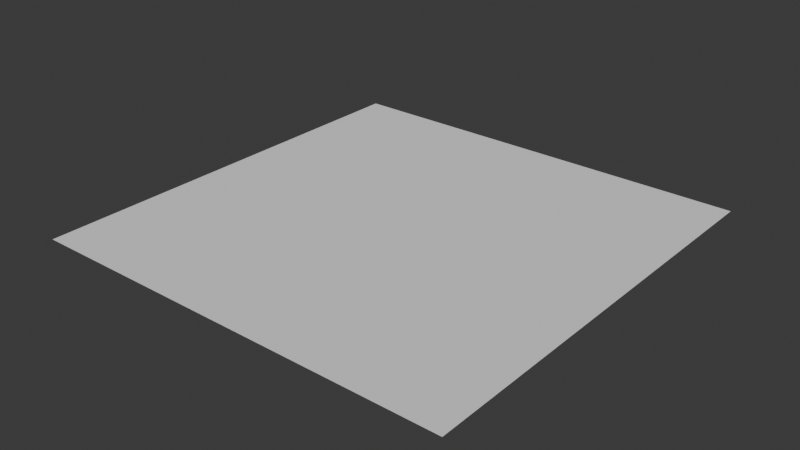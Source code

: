 # Source: Convention.blend  (saved by Blender 5.0.118; exported with 4.5.12 LTS)
import bpy
from mathutils import Matrix  # noqa: F401  (used for matrix-valued properties, if any)

bpy.ops.wm.read_factory_settings(use_empty=True)
scene = bpy.context.scene
scene.name = 'Scene'

# ---- collections
col_collection = bpy.data.collections.new('Collection'); scene.collection.children.link(col_collection)

# ---- world
world_world = bpy.data.worlds.new('World'); scene.world = world_world
world_world.use_nodes = True; world_world.node_tree.nodes.clear()
_N = world_world.node_tree.nodes; _L = world_world.node_tree.links
n0 = _N.new('ShaderNodeOutputWorld'); n0.name = 'World Output'; n0.location = (200, 100)
n1 = _N.new('ShaderNodeBackground'); n1.name = 'Background'; n1.location = (-200, 100)
n1.inputs[0].default_value = (0.05088, 0.05088, 0.05088, 1.0)
_L.new(n1.outputs[0], n0.inputs[0])
n0.is_active_output = True
world_world.color = (0.05088, 0.05088, 0.05088)
world_world.sun_shadow_jitter_overblur = 0.0

# ---- meshes
me_plane = bpy.data.meshes.new('Plane')
me_plane.from_pydata([(-1.0, -1.0, 0.0), (1.0, -1.0, 0.0), (-1.0, 1.0, 0.0), (1.0, 1.0, 0.0)], [], [(0, 1, 3, 2)])
_uv = me_plane.uv_layers.new(name='UVMap')
_uv.uv.foreach_set('vector', [0.0, 0.0, 1.0, 0.0, 1.0, 1.0, 0.0, 1.0])
me_plane.update()
me_circle = bpy.data.meshes.new('Circle')
me_circle.from_pydata([(0.0, 1.0, 0.0), (-0.1951, 0.9808, 0.0), (-0.3827, 0.9239, 0.0), (-0.5556, 0.8315, 0.0), (-0.7071, 0.7071, 0.0), (-0.8315, 0.5556, 0.0), (-0.9239, 0.3827, 0.0), (-0.9808, 0.1951, 0.0), (-1.0, 0.0, 0.0), (-0.9808, -0.1951, 0.0), (-0.9239, -0.3827, 0.0), (-0.8315, -0.5556, 0.0), (-0.7071, -0.7071, 0.0), (-0.5556, -0.8315, 0.0), (-0.3827, -0.9239, 0.0), (-0.1951, -0.9808, 0.0), (0.0, -1.0, 0.0), (0.1951, -0.9808, 0.0), (0.3827, -0.9239, 0.0), (0.5556, -0.8315, 0.0), (0.7071, -0.7071, 0.0), (0.8315, -0.5556, 0.0), (0.9239, -0.3827, 0.0), (0.9808, -0.1951, 0.0), (1.0, 0.0, 0.0), (0.9808, 0.1951, 0.0), (0.9239, 0.3827, 0.0), (0.8315, 0.5556, 0.0), (0.7071, 0.7071, 0.0), (0.5556, 0.8315, 0.0), (0.3827, 0.9239, 0.0), (0.1951, 0.9808, 0.0)], [(1, 0), (2, 1), (3, 2), (4, 3), (5, 4), (6, 5), (7, 6), (8, 7), (9, 8), (10, 9), (11, 10), (12, 11), (13, 12), (14, 13), (15, 14), (16, 15), (17, 16), (18, 17), (19, 18), (20, 19), (21, 20), (22, 21), (23, 22), (24, 23), (25, 24), (26, 25), (27, 26), (28, 27), (29, 28), (30, 29), (31, 30), (0, 31)], [])
_uv = me_circle.uv_layers.new(name='UVMap')
_uv.uv.foreach_set('vector', [])
me_circle.update()
me_plane_001 = bpy.data.meshes.new('Plane.001')
me_plane_001.from_pydata([(-1.062, -6.48, 0.0), (-7.485, -4.123, 0.0), (7.658, 1.593, 0.0), (5.419, -3.593, 0.0), (3.769, 6.66, 0.0), (-3.773, 7.779, 0.0), (-5.894, 4.657, 0.0)], [(2, 4), (1, 0), (0, 3), (3, 2), (4, 5), (5, 6)], [])
_uv = me_plane_001.uv_layers.new(name='UVMap')
_uv.uv.foreach_set('vector', [])
me_plane_001.update()
me_plane_002 = bpy.data.meshes.new('Plane.002')
me_plane_002.from_pydata([(2.241, -8.955, 0.0), (-3.357, -6.539, 0.0), (-4.594, -1.53, 0.0), (-3.357, 1.887, 0.0), (-4.064, 5.776, 0.0), (1.946, 6.189, 0.0), (8.487, 3.301, 0.0), (8.428, -3.475, 0.0), (4.244, -5.007, 0.0)], [(0, 1), (1, 2), (2, 3), (3, 4), (4, 5), (5, 6), (6, 7), (7, 8)], [])
_uv = me_plane_002.uv_layers.new(name='UVMap')
_uv.uv.foreach_set('vector', [])
me_plane_002.update()
me_plane_003 = bpy.data.meshes.new('Plane.003')
me_plane_003.from_pydata([(2.237, 5.187, 0.0), (2.178, -0.5875, 0.0), (-1.769, -4.653, 0.0), (-6.719, -4.123, 0.0), (-7.426, 2.3, 0.0), (-1.769, 6.483, 0.0), (4.83, 7.485, 0.0), (9.249, -1.412, 0.0), (6.892, -5.596, 0.0), (5.066, -3.357, 0.0)], [(0, 1), (1, 2), (2, 3), (3, 4), (4, 5), (5, 6), (6, 7), (7, 8), (8, 9)], [])
_uv = me_plane_003.uv_layers.new(name='UVMap')
_uv.uv.foreach_set('vector', [])
me_plane_003.update()
me_plane_004 = bpy.data.meshes.new('Plane.004')
me_plane_004.from_pydata([(-8.074, 3.184, 0.0), (-9.076, -2.414, 0.0), (9.072, -1.53, 0.0), (3.652, 4.539, 0.0), (-4.244, -7.835, 0.0), (-7.426, -3.652, 0.0), (-7.308, -3.003, 0.0), (-7.308, -3.003, 0.0)], [(2, 4), (1, 0), (0, 3), (3, 2), (4, 5), (5, 6), (6, 7)], [])
_uv = me_plane_004.uv_layers.new(name='UVMap')
_uv.uv.foreach_set('vector', [])
me_plane_004.update()
me_plane_005 = bpy.data.meshes.new('Plane.005')
me_plane_005.from_pydata([(-8.428, -0.4108, 0.0), (-6.13, -7.599, 0.0), (-2.182, -2.355, 0.0), (-5.423, 7.013, 0.0), (1.412, 6.012, 0.0), (1.412, 6.012, 0.0)], [(2, 4), (1, 0), (0, 3), (3, 2), (4, 5)], [])
_uv = me_plane_005.uv_layers.new(name='UVMap')
_uv.uv.foreach_set('vector', [])
me_plane_005.update()
me_plane_006 = bpy.data.meshes.new('Plane.006')
me_plane_006.from_pydata([(9.19, 1.357, 0.0), (7.481, 5.481, 0.0), (1.177, -3.121, 0.0), (2.473, 2.653, 0.0), (-5.54, -6.126, 0.0), (-7.072, 1.416, 0.0), (-6.778, 5.953, 0.0), (0.6465, 9.488, 0.0), (4.3, 5.01, 0.0), (-3.478, 2.594, 0.0), (5.125, -0.1162, 0.0), (3.652, -2.296, 0.0), (3.298, -2.768, 0.0)], [(2, 4), (1, 0), (0, 3), (3, 2), (4, 5), (5, 6), (6, 7), (7, 8), (8, 9), (9, 10), (10, 11), (11, 12)], [])
_uv = me_plane_006.uv_layers.new(name='UVMap')
_uv.uv.foreach_set('vector', [])
me_plane_006.update()
me_plane_007 = bpy.data.meshes.new('Plane.007')
me_plane_007.from_pydata([(-8.837, -3.062, 0.0), (-4.418, -0.4108, 0.0), (7.721, -4.594, 0.0), (2.535, -1.059, 0.0), (8.958, 2.064, 0.0), (2.005, 5.717, 0.0), (-5.419, 5.246, 0.0), (-6.362, -5.242, 0.0), (1.534, -7.835, 0.0), (8.074, -6.067, 0.0), (8.074, -6.067, 0.0)], [(2, 4), (0, 1), (1, 3), (3, 2), (4, 5), (5, 6), (6, 7), (7, 8), (8, 9), (9, 10)], [])
_uv = me_plane_007.uv_layers.new(name='UVMap')
_uv.uv.foreach_set('vector', [])
me_plane_007.update()
me_plane_008 = bpy.data.meshes.new('Plane.008')
me_plane_008.from_pydata([(-3.184, -0.1751, 0.0), (-1.298, -9.131, 0.0), (3.062, 4.833, 0.0), (-6.189, 4.539, 0.0), (7.894, 2.889, 0.0), (-0.001687, -4.476, 0.0), (-2.064, 2.889, 0.0), (0.5286, 8.545, 0.0), (-7.838, -3.769, 0.0), (2.532, -8.012, 0.0), (4.771, -4.83, 0.0), (7.776, -6.598, 0.0), (7.894, -6.303, 0.0), (7.364, -5.419, 0.0)], [(2, 4), (1, 0), (0, 3), (3, 2), (4, 5), (5, 6), (6, 7), (7, 8), (8, 9), (9, 10), (10, 11), (11, 12), (12, 13)], [])
_uv = me_plane_008.uv_layers.new(name='UVMap')
_uv.uv.foreach_set('vector', [])
me_plane_008.update()
me_plane_009 = bpy.data.meshes.new('Plane.009')
me_plane_009.from_pydata([(-6.306, 1.946, 0.0), (3.357, -8.896, 0.0), (7.128, 5.953, 0.0), (-1.946, 9.076, 0.0), (9.721, -1.295, 0.0), (2.061, -2.178, 0.0), (-3.125, -8.719, 0.0), (-2.241, 1.946, 0.0), (2.827, 2.123, 0.0)], [(2, 4), (1, 0), (0, 3), (3, 2), (4, 5), (5, 6), (6, 7), (7, 8)], [])
_uv = me_plane_009.uv_layers.new(name='UVMap')
_uv.uv.foreach_set('vector', [])
me_plane_009.update()
me_plane_010 = bpy.data.meshes.new('Plane.010')
me_plane_010.from_pydata([(2.65, 9.311, 0.0), (1.177, 2.476, 0.0), (-3.066, 1.357, 0.0), (-0.532, -3.534, 0.0), (7.717, -3.062, 0.0), (7.246, -5.36, 0.0), (7.246, -5.36, 0.0)], [(0, 1), (1, 2), (2, 3), (3, 4), (4, 5), (5, 6)], [])
_uv = me_plane_010.uv_layers.new(name='UVMap')
_uv.uv.foreach_set('vector', [])
me_plane_010.update()
me_plane_011 = bpy.data.meshes.new('Plane.011')
me_plane_011.from_pydata([(9.249, 0.7088, 0.0), (5.714, -0.5286, 0.0), (2.12, -6.774, 0.0), (-2.948, -6.657, 0.0), (-4.951, 0.06061, 0.0), (-3.655, 7.308, 0.0), (4.182, 1.357, 0.0), (4.182, 1.357, 0.0)], [(0, 1), (1, 2), (2, 3), (3, 4), (4, 5), (5, 6), (6, 7)], [])
_uv = me_plane_011.uv_layers.new(name='UVMap')
_uv.uv.foreach_set('vector', [])
me_plane_011.update()
me_plane_012 = bpy.data.meshes.new('Plane.012')
me_plane_012.from_pydata([(1.707, 2.005, 0.0), (9.544, 0.3552, 0.0), (-5.776, 2.712, 0.0), (-2.535, 5.187, 0.0), (-5.187, -4.712, 0.0), (1.648, -7.187, 0.0), (7.481, -0.4108, 0.0), (7.658, 3.891, 0.0), (7.658, 3.891, 0.0)], [(2, 4), (1, 0), (0, 3), (3, 2), (4, 5), (5, 6), (6, 7), (7, 8)], [])
_uv = me_plane_012.uv_layers.new(name='UVMap')
_uv.uv.foreach_set('vector', [])
me_plane_012.update()
me_plane_013 = bpy.data.meshes.new('Plane.013')
me_plane_013.from_pydata([(6.601, 6.542, 0.0), (5.54, 1.357, 0.0), (-5.242, -3.121, 0.0), (0.8855, -5.773, 0.0), (-6.244, 3.36, 0.0), (1.946, 6.66, 0.0), (6.896, -1.825, 0.0), (-2.827, -4.535, 0.0), (-3.652, 2.653, 0.0), (4.067, 1.652, 0.0), (5.481, 6.483, 0.0)], [(2, 4), (0, 1), (1, 3), (3, 2), (4, 5), (5, 6), (6, 7), (7, 8), (8, 9), (9, 10)], [])
_uv = me_plane_013.uv_layers.new(name='UVMap')
_uv.uv.foreach_set('vector', [])
me_plane_013.update()
me_plane_014 = bpy.data.meshes.new('Plane.014')
me_plane_014.from_pydata([(1.534, 2.064, 0.0), (-3.828, 1.887, 0.0), (-1.884, -7.658, 0.0), (3.655, -6.774, 0.0), (8.428, -1.177, 0.0), (6.955, 3.95, 0.0), (-0.2929, -4.005, 0.0), (-1.177, 2.123, 0.0), (4.362, 0.9445, 0.0), (4.362, 0.9445, 0.0), (4.126, 7.897, 0.0), (4.126, 7.897, 0.0), (-6.774, 5.658, 0.0), (-6.774, 5.658, 0.0), (-6.657, -6.126, 0.0), (0.8266, -9.426, 0.0), (2.123, -9.249, 0.0)], [(0, 1), (1, 2), (2, 3), (3, 4), (4, 5), (5, 6), (6, 7), (7, 8), (8, 9), (9, 10), (10, 11), (11, 12), (12, 13), (13, 14), (14, 15), (15, 16)], [])
_uv = me_plane_014.uv_layers.new(name='UVMap')
_uv.uv.foreach_set('vector', [])
me_plane_014.update()
me_plane_015 = bpy.data.meshes.new('Plane.015')
me_plane_015.from_pydata([(4.3, -0.3519, 0.0), (5.301, 3.125, 0.0), (-1.062, -2.944, 0.0), (-2.123, 5.953, 0.0), (6.185, -1.412, 0.0), (6.716, -5.007, 0.0), (-4.303, -6.892, 0.0), (-8.487, -2.944, 0.0), (-7.956, 4.716, 0.0), (2.591, 3.655, 0.0), (2.473, -4.889, 0.0), (-5.481, 0.7677, 0.0), (2.178, 6.955, 0.0), (2.178, 6.955, 0.0)], [(2, 4), (1, 0), (0, 3), (3, 2), (4, 5), (5, 6), (6, 7), (7, 8), (8, 9), (9, 10), (10, 11), (11, 12), (12, 13)], [])
_uv = me_plane_015.uv_layers.new(name='UVMap')
_uv.uv.foreach_set('vector', [])
me_plane_015.update()
me_plane_016 = bpy.data.meshes.new('Plane.016')
me_plane_016.from_pydata([(-4.067, -1.825, 0.0), (0.8822, 3.419, 0.0), (2.355, 8.426, 0.0), (-7.719, 2.947, 0.0), (2.944, -4.476, 0.0), (-7.248, -5.183, 0.0), (-12.08, 3.949, 0.0), (-4.126, 7.13, 0.0), (-1.239, -0.3519, 0.0), (-1.239, -0.3519, 0.0), (0.7643, 10.72, 0.0), (5.006, -1.471, 0.0), (5.006, -1.471, 0.0)], [(2, 4), (1, 0), (0, 3), (3, 2), (4, 5), (5, 6), (6, 7), (7, 8), (8, 9), (9, 10), (10, 11), (11, 12)], [])
_uv = me_plane_016.uv_layers.new(name='UVMap')
_uv.uv.foreach_set('vector', [])
me_plane_016.update()
me_plane_017 = bpy.data.meshes.new('Plane.017')
me_plane_017.from_pydata([(-1.0, -1.0, 0.0), (1.0, -1.0, 0.0), (-1.0, 1.0, 0.0), (1.0, 1.0, 0.0)], [], [(0, 1, 3, 2)])
_uv = me_plane_017.uv_layers.new(name='UVMap')
_uv.uv.foreach_set('vector', [0.0, 0.0, 1.0, 0.0, 1.0, 1.0, 0.0, 1.0])
me_plane_017.update()
me_plane_018 = bpy.data.meshes.new('Plane.018')
me_plane_018.from_pydata([(-4.833, 1.18, 0.0), (-4.538, 10.72, 0.0), (3.651, 3.654, 0.0), (-1.533, -4.122, 0.0), (-10.08, 7.13, 0.0), (-10.08, 7.13, 0.0), (1.707, 1.592, 0.0), (-5.775, -4.653, 0.0), (-12.37, -0.6465, 0.0), (-11.84, 7.189, 0.0), (-11.84, 7.189, 0.0), (-11.84, 7.189, 0.0), (2.591, -0.7643, 0.0), (2.591, -0.7643, 0.0), (1.353, 8.839, 0.0), (1.353, 8.839, 0.0), (-8.603, 11.61, 0.0), (-8.603, 11.61, 0.0), (-4.067, -4.535, 0.0), (-4.067, -4.535, 0.0), (-3.536, 8.25, 0.0), (0.1752, 5.539, 0.0)], [(2, 4), (1, 0), (0, 3), (3, 2), (4, 5), (5, 6), (6, 7), (7, 8), (8, 9), (9, 10), (10, 11), (11, 12), (12, 13), (13, 14), (14, 15), (15, 16), (16, 17), (17, 18), (18, 19), (19, 20), (20, 21)], [])
_uv = me_plane_018.uv_layers.new(name='UVMap')
_uv.uv.foreach_set('vector', [])
me_plane_018.update()
me_plane_019 = bpy.data.meshes.new('Plane.019')
me_plane_019.from_pydata([(-9.428, 8.898, 0.0), (-9.133, -2.532, 0.0), (-8.308, -1.118, 0.0), (0.293, 4.715, 0.0), (-5.068, 10.96, 0.0), (-5.068, 10.96, 0.0), (-0.2961, -4.122, 0.0), (-10.02, -3.828, 0.0), (1.0, 8.839, 0.0), (3.415, -0.05737, 0.0), (-6.6, 8.839, 0.0), (-1.239, -2.178, 0.0), (-12.96, -0.9411, 0.0), (-12.49, 9.192, 0.0), (-1.533, -5.419, 0.0), (-0.7085, 10.49, 0.0), (3.474, 2.888, 0.0)], [(2, 4), (1, 0), (0, 3), (3, 2), (4, 5), (5, 6), (6, 7), (7, 8), (8, 9), (9, 10), (10, 11), (11, 12), (12, 13), (13, 14), (14, 15), (15, 16)], [])
_uv = me_plane_019.uv_layers.new(name='UVMap')
_uv.uv.foreach_set('vector', [])
me_plane_019.update()
me_plane_020 = bpy.data.meshes.new('Plane.020')
me_plane_020.from_pydata([(-7.66, 9.074, 0.0), (-6.188, -1.53, 0.0), (1.412, 7.896, 0.0), (-1.651, -3.474, 0.0), (-11.67, 0.2961, 0.0), (-4.126, -5.301, 0.0), (-10.08, 7.837, 0.0), (0.8233, -2.709, 0.0), (3.357, 8.073, 0.0), (-11.25, 0.7085, 0.0), (-4.42, 9.487, 0.0), (-4.302, -2.002, 0.0), (-10.9, -3.18, 0.0), (1.825, 4.891, 0.0), (-10.84, 7.307, 0.0)], [(2, 4), (1, 0), (0, 3), (3, 2), (4, 5), (5, 6), (6, 7), (7, 8), (8, 9), (9, 10), (10, 11), (11, 12), (12, 13), (13, 14)], [])
_uv = me_plane_020.uv_layers.new(name='UVMap')
_uv.uv.foreach_set('vector', [])
me_plane_020.update()
me_plane_021 = bpy.data.meshes.new('Plane.021')
me_plane_021.from_pydata([(-9.605, 10.96, 0.0), (-9.899, -0.4109, 0.0), (-12.14, 2.594, 0.0), (4.299, 5.363, 0.0), (-5.245, -5.419, 0.0), (-0.7085, 11.84, 0.0), (3.946, 0.2961, 0.0), (-11.31, -0.2341, 0.0), (2.355, 6.482, 0.0), (-7.601, 12.37, 0.0), (-13.91, 1.769, 0.0), (-8.132, -5.419, 0.0), (1.766, 9.84, 0.0), (0.5876, -4.24, 0.0), (-10.72, 5.893, 0.0), (3.651, 7.248, 0.0)], [(2, 4), (1, 0), (0, 3), (3, 2), (4, 5), (5, 6), (6, 7), (7, 8), (8, 9), (9, 10), (10, 11), (11, 12), (12, 13), (13, 14), (14, 15)], [])
_uv = me_plane_021.uv_layers.new(name='UVMap')
_uv.uv.foreach_set('vector', [])
me_plane_021.update()
me_plane_022 = bpy.data.meshes.new('Plane.022')
me_plane_022.from_pydata([(-9.958, 0.4139, 0.0), (1.0, -1.0, 0.0), (-2.712, 12.67, 0.0), (4.535, 5.304, 0.0), (-6.364, -5.89, 0.0), (-14.14, 3.301, 0.0), (-4.126, 11.61, 0.0), (-9.84, 0.06046, 0.0), (0.6465, -3.357, 0.0), (1.648, 7.837, 0.0), (-9.192, -0.5876, 0.0), (1.118, 11.08, 0.0), (-3.536, -5.419, 0.0), (-5.363, 10.25, 0.0), (-11.43, 0.5907, 0.0), (-0.2961, -3.062, 0.0), (-1.121, 9.487, 0.0), (-5.127, -2.709, 0.0), (-4.126, 12.26, 0.0), (3.298, 0.9442, 0.0), (-10.72, -4.005, 0.0), (-12.73, 8.25, 0.0), (-2.005, -5.065, 0.0)], [(1, 0), (0, 2), (2, 3), (3, 4), (4, 5), (5, 6), (6, 7), (7, 8), (8, 9), (9, 10), (10, 11), (11, 12), (12, 13), (13, 14), (14, 15), (15, 16), (16, 17), (17, 18), (18, 19), (19, 20), (20, 21), (21, 22)], [])
_uv = me_plane_022.uv_layers.new(name='UVMap')
_uv.uv.foreach_set('vector', [])
me_plane_022.update()

# ---- curves / text
cu_plane_001 = bpy.data.curves.new('Plane.001', 'CURVE')
cu_plane_001.dimensions = '3D'
_sp = cu_plane_001.splines.new('POLY'); _sp.points.add(6)
_sp.points.foreach_set('co', [-2.263, 4.567, 0.0, 0.0, -0.2269, 4.103, 0.0, 0.0, 1.886, 2.763, 0.0, 0.0, 2.995, -0.6907, 0.0, 0.0, 0.9844, -0.9227, 0.0, 0.0, -2.366, -0.02069, 0.0, 0.0, -3.783, 2.35, 0.0, 0.0])
_sp.order_v = 0
_sp.resolution_v = 0
_sp.use_endpoint_u = True
_sp.use_smooth = False
cu_plane_001.fill_mode = 'FULL'
cu_plane_002 = bpy.data.curves.new('Plane.002', 'CURVE')
cu_plane_002.dimensions = '3D'
_sp = cu_plane_002.splines.new('POLY'); _sp.points.add(7)
_sp.points.foreach_set('co', [1.0, -1.0, 0.0, 0.0, -3.714, -1.295, 0.0, 0.0, -5.894, 4.008, 0.0, 0.0, 0.4697, 3.655, 0.0, 0.0, 4.889, -3.298, 0.0, 0.0, 7.894, -7.658, 0.0, 0.0, 4.889, -8.071, 0.0, 0.0, 4.241, -10.25, 0.0, 0.0])
_sp.order_v = 0
_sp.resolution_v = 0
_sp.use_endpoint_u = True
_sp.use_smooth = False
cu_plane_002.fill_mode = 'FULL'
cu_plane_003 = bpy.data.curves.new('Plane.003', 'CURVE')
cu_plane_003.dimensions = '3D'
_sp = cu_plane_003.splines.new('POLY'); _sp.points.add(7)
_sp.points.foreach_set('co', [-7.187, 3.419, 0.0, 0.0, -4.948, -2.414, 0.0, 0.0, -1.177, -7.953, 0.0, 0.0, 6.012, -6.951, 0.0, 0.0, 8.192, -1.295, 0.0, 0.0, 5.128, 5.187, 0.0, 0.0, -2.178, 7.956, 0.0, 0.0, -3.062, 7.662, 0.0, 0.0])
_sp.order_v = 0
_sp.resolution_v = 0
_sp.use_endpoint_u = True
_sp.use_smooth = False
cu_plane_003.fill_mode = 'FULL'
cu_plane_006 = bpy.data.curves.new('Plane.006', 'CURVE')
cu_plane_006.dimensions = '3D'
_sp = cu_plane_006.splines.new('POLY'); _sp.points.add(5)
_sp.points.foreach_set('co', [-8.424, -1.118, 0.0, 0.0, -4.653, -4.889, 0.0, 0.0, 3.419, -6.126, 0.0, 0.0, 4.421, -0.1751, 0.0, 0.0, 6.601, 5.246, 0.0, 0.0, 3.655, 8.192, 0.0, 0.0])
_sp.order_v = 0
_sp.resolution_v = 0
_sp.use_endpoint_u = True
_sp.use_smooth = False
cu_plane_006.fill_mode = 'FULL'
cu_plane_007 = bpy.data.curves.new('Plane.007', 'CURVE')
cu_plane_007.dimensions = '3D'
_sp = cu_plane_007.splines.new('POLY'); _sp.points.add(5)
_sp.points.foreach_set('co', [2.296, 8.369, 0.0, 0.0, 3.887, 2.653, 0.0, 0.0, 8.483, -3.062, 0.0, 0.0, 0.4697, -8.954, 0.0, 0.0, -7.072, -5.419, 0.0, 0.0, -7.249, -5.125, 0.0, 0.0])
_sp.order_v = 0
_sp.resolution_v = 0
_sp.use_endpoint_u = True
_sp.use_smooth = False
cu_plane_007.fill_mode = 'FULL'
cu_plane_008 = bpy.data.curves.new('Plane.008', 'CURVE')
cu_plane_008.dimensions = '3D'
_sp = cu_plane_008.splines.new('POLY'); _sp.points.add(5)
_sp.points.foreach_set('co', [3.887, -8.483, 0.0, 0.0, -0.5909, -3.593, 0.0, 0.0, -1.651, 2.594, 0.0, 0.0, -0.2374, 6.837, 0.0, 0.0, -0.2963, 6.954, 0.0, 0.0, -0.0606, 8.428, 0.0, 0.0])
_sp.order_v = 0
_sp.resolution_v = 0
_sp.use_endpoint_u = True
_sp.use_smooth = False
cu_plane_008.fill_mode = 'FULL'
cu_plane_009 = bpy.data.curves.new('Plane.009', 'CURVE')
cu_plane_009.dimensions = '3D'
_sp = cu_plane_009.splines.new('POLY'); _sp.points.add(3)
_sp.points.foreach_set('co', [-4.274, 2.36, -0.5909, 0.0, 1.97, -2.741, 0.3151, 0.0, 9.921, -4.856, 0.7287, 0.0, 10.41, -5.243, 0.7977, 0.0])
_sp.order_v = 0
_sp.resolution_v = 0
_sp.use_endpoint_u = True
_sp.use_smooth = False
cu_plane_009.fill_mode = 'FULL'

# ---- objects
ob_plane = bpy.data.objects.new('Plane', me_plane)
ob_circle = bpy.data.objects.new('Circle', me_circle)
ob_plane_001 = bpy.data.objects.new('Plane.001', cu_plane_001)
ob_plane_002 = bpy.data.objects.new('Plane.002', cu_plane_002)
ob_plane_003 = bpy.data.objects.new('Plane.003', cu_plane_003)
ob_plane_006 = bpy.data.objects.new('Plane.006', cu_plane_006)
ob_plane_007 = bpy.data.objects.new('Plane.007', cu_plane_007)
ob_plane_008 = bpy.data.objects.new('Plane.008', cu_plane_008)
ob_plane_009 = bpy.data.objects.new('Plane.009', cu_plane_009)
ob_plane_005 = bpy.data.objects.new('Plane.005', me_plane_001)
ob_plane_010 = bpy.data.objects.new('Plane.010', me_plane_002)
ob_plane_011 = bpy.data.objects.new('Plane.011', me_plane_003)
ob_plane_012 = bpy.data.objects.new('Plane.012', me_plane_004)
ob_plane_013 = bpy.data.objects.new('Plane.013', me_plane_005)
ob_plane_014 = bpy.data.objects.new('Plane.014', me_plane_006)
ob_plane_015 = bpy.data.objects.new('Plane.015', me_plane_007)
ob_plane_016 = bpy.data.objects.new('Plane.016', me_plane_008)
ob_plane_017 = bpy.data.objects.new('Plane.017', me_plane_009)
ob_plane_018 = bpy.data.objects.new('Plane.018', me_plane_010)
ob_plane_019 = bpy.data.objects.new('Plane.019', me_plane_011)
ob_plane_020 = bpy.data.objects.new('Plane.020', me_plane_012)
ob_plane_021 = bpy.data.objects.new('Plane.021', me_plane_013)
ob_plane_022 = bpy.data.objects.new('Plane.022', me_plane_014)
ob_plane_023 = bpy.data.objects.new('Plane.023', me_plane_015)
ob_plane_004 = bpy.data.objects.new('Plane.004', me_plane_016)
ob_plane_024 = bpy.data.objects.new('Plane.024', me_plane_017)
ob_plane_025 = bpy.data.objects.new('Plane.025', me_plane_018)
ob_plane_026 = bpy.data.objects.new('Plane.026', me_plane_019)
ob_plane_027 = bpy.data.objects.new('Plane.027', me_plane_020)
ob_plane_028 = bpy.data.objects.new('Plane.028', me_plane_021)
ob_plane_029 = bpy.data.objects.new('Plane.029', me_plane_022)

# ---- transforms, parenting, visibility, modifiers, constraints
ob_plane.location = (0.0, 0.0, 0.0)
ob_plane.scale = (15.0, 15.0, 1.0)
ob_plane.hide_select = True
ob_circle.location = (0.0, 0.0, 0.0)
ob_circle.scale = (10.0, 10.0, 1.0)
ob_circle.hide_select = True
ob_plane_001.location = (0.1178, -3.3, 0.0)
ob_plane_001.scale = (2.286, 2.286, 2.286)
ob_plane_002.location = (0.0, 0.0, 0.0)
ob_plane_003.location = (0.0, 0.0, 0.0)
ob_plane_006.location = (0.0, 0.0, 0.0)
ob_plane_007.location = (0.0, 0.0, 0.0)
ob_plane_008.location = (0.0, 0.0, 0.0)
ob_plane_009.location = (0.0, 0.0, 0.0)
ob_plane_005.location = (0.0, 0.0, 0.0)
ob_plane_010.location = (0.0, 0.0, 0.0)
ob_plane_011.location = (0.0, 0.0, 0.0)
ob_plane_012.location = (0.0, 0.0, 0.0)
ob_plane_013.location = (0.0, 0.0, 0.0)
ob_plane_014.location = (0.0, 0.0, 0.0)
ob_plane_015.location = (0.0, 0.0, 0.0)
ob_plane_016.location = (0.0, 0.0, 0.0)
ob_plane_017.location = (0.0, 0.0, 0.0)
ob_plane_018.location = (0.0, 0.0, 0.0)
ob_plane_019.location = (0.0, 0.0, 0.0)
ob_plane_020.location = (0.0, 0.0, 0.0)
ob_plane_021.location = (0.0, 0.0, 0.0)
ob_plane_022.location = (0.0, 0.0, 0.0)
ob_plane_023.location = (0.0, 0.0, 0.0)
ob_plane_004.location = (2.896, -2.874, 0.008877)
ob_plane_024.location = (4.958, -3.345, 0.008877)
ob_plane_025.location = (4.958, -3.345, 0.008877)
ob_plane_026.location = (4.958, -3.345, 0.008877)
ob_plane_027.location = (4.958, -3.345, 0.008877)
ob_plane_028.location = (4.958, -3.345, 0.008877)
ob_plane_029.location = (4.958, -3.345, 0.008877)

# ---- collection membership
col_collection.objects.link(ob_plane)
col_collection.objects.link(ob_circle)
col_collection.objects.link(ob_plane_001)
col_collection.objects.link(ob_plane_002)
col_collection.objects.link(ob_plane_003)
col_collection.objects.link(ob_plane_006)
col_collection.objects.link(ob_plane_007)
col_collection.objects.link(ob_plane_008)
col_collection.objects.link(ob_plane_009)
col_collection.objects.link(ob_plane_005)
col_collection.objects.link(ob_plane_010)
col_collection.objects.link(ob_plane_011)
col_collection.objects.link(ob_plane_012)
col_collection.objects.link(ob_plane_013)
col_collection.objects.link(ob_plane_014)
col_collection.objects.link(ob_plane_015)
col_collection.objects.link(ob_plane_016)
col_collection.objects.link(ob_plane_017)
col_collection.objects.link(ob_plane_018)
col_collection.objects.link(ob_plane_019)
col_collection.objects.link(ob_plane_020)
col_collection.objects.link(ob_plane_021)
col_collection.objects.link(ob_plane_022)
col_collection.objects.link(ob_plane_023)
col_collection.objects.link(ob_plane_004)
col_collection.objects.link(ob_plane_024)
col_collection.objects.link(ob_plane_025)
col_collection.objects.link(ob_plane_026)
col_collection.objects.link(ob_plane_027)
col_collection.objects.link(ob_plane_028)
col_collection.objects.link(ob_plane_029)

# ---- scene / render settings (as saved in the file)
scene.frame_start = 1; scene.frame_end = 250; scene.frame_set(1)
scene.render.engine = 'BLENDER_EEVEE_NEXT'
scene.render.bake_bias = 0.0
scene.render.bake_samples = 0
scene.cycles.sampling_pattern = 'TABULATED_SOBOL'
scene.eevee.use_volume_custom_range = False
bpy.context.view_layer.update()

# ---- added for rendering (the .blend has no active camera and no usable light): camera, sun
cam_auto = bpy.data.cameras.new('AutoCamera')
cam_auto.lens = 50.0
cam_auto.sensor_width = 36.0
cam_auto.clip_end = 1000.0
ob_auto_camera = bpy.data.objects.new('AutoCamera', cam_auto)
scene.collection.objects.link(ob_auto_camera)
ob_auto_camera.location = (39.4813, -47.3776, 31.585)
ob_auto_camera.rotation_euler = (1.09748, -7.21219e-08, 0.694738)
scene.camera = ob_auto_camera
light_auto_sun = bpy.data.lights.new('AutoSun', 'SUN')
light_auto_sun.energy = 3.0
light_auto_sun.angle = 0.0523599
ob_auto_sun = bpy.data.objects.new('AutoSun', light_auto_sun)
scene.collection.objects.link(ob_auto_sun)
ob_auto_sun.rotation_euler = (0.872665, 0.174533, 0.523599)
bpy.context.view_layer.update()
